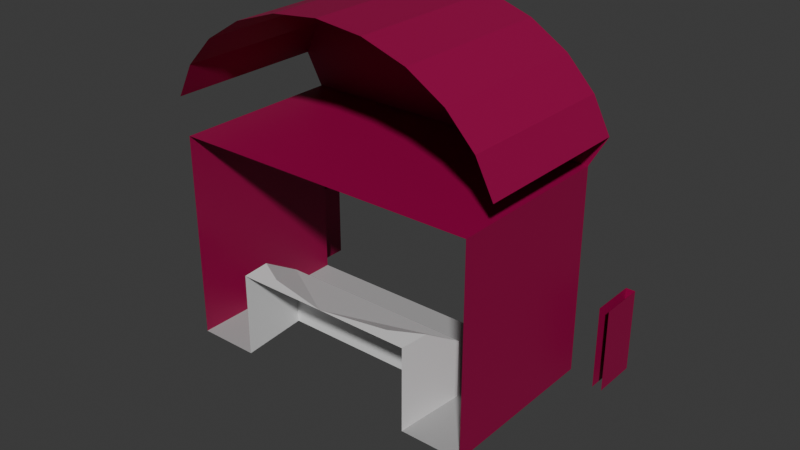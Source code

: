 # Source: ROSS_Driver_Cabin.blend  (saved by Blender 4.5.91; exported with 4.5.12 LTS)
import bpy
from mathutils import Matrix  # noqa: F401  (used for matrix-valued properties, if any)

bpy.ops.wm.read_factory_settings(use_empty=True)
scene = bpy.context.scene
scene.name = 'Scene'

# ---- collections
col_nose = bpy.data.collections.new('Nose'); scene.collection.children.link(col_nose)

# ---- materials (node trees are filled in below, after node groups)
mat_control_panel = bpy.data.materials.new('Control Panel')
mat_material_001 = bpy.data.materials.new('Material.001')
mat_material_001.alpha_threshold = 0.0
mat_material_001.roughness = 0.5
mat_material_001.line_color = (0.0, 0.0, 0.0, 1.0)
mat_floor = bpy.data.materials.new('Floor')
mat_window = bpy.data.materials.new('Window')

# ---- material node trees
mat_control_panel.use_nodes = True; mat_control_panel.node_tree.nodes.clear()
_N = mat_control_panel.node_tree.nodes; _L = mat_control_panel.node_tree.links
n0 = _N.new('ShaderNodeBsdfPrincipled'); n0.name = 'Principled BSDF'; n0.location = (-200, 100)
n0.inputs[0].default_value = (0.7991, 0.7991, 0.7991, 1.0)
n1 = _N.new('ShaderNodeOutputMaterial'); n1.name = 'Material Output'; n1.location = (200, 100)
_L.new(n0.outputs[0], n1.inputs[0])
n1.is_active_output = True
mat_material_001.use_nodes = True; mat_material_001.node_tree.nodes.clear()
_N = mat_material_001.node_tree.nodes; _L = mat_material_001.node_tree.links
n0 = _N.new('ShaderNodeOutputMaterial'); n0.name = 'Material Output'; n0.location = (200, 100)
n1 = _N.new('ShaderNodeBsdfPrincipled'); n1.name = 'Principled BSDF'; n1.location = (-200, 100)
n1.inputs[0].default_value = (0.314, 0.0, 0.06301, 1.0)
n1.inputs[3].default_value = 1.45
_L.new(n1.outputs[0], n0.inputs[0])
n0.is_active_output = True
mat_floor.use_nodes = True; mat_floor.node_tree.nodes.clear()
_N = mat_floor.node_tree.nodes; _L = mat_floor.node_tree.links
n0 = _N.new('ShaderNodeBsdfPrincipled'); n0.name = 'Principled BSDF'; n0.location = (-200, 100)
n0.inputs[0].default_value = (0.4, 0.4, 0.4, 1.0)
n0.inputs[2].default_value = 1.0
n1 = _N.new('ShaderNodeOutputMaterial'); n1.name = 'Material Output'; n1.location = (200, 100)
_L.new(n0.outputs[0], n1.inputs[0])
n1.is_active_output = True
mat_window.use_nodes = True; mat_window.node_tree.nodes.clear()
_N = mat_window.node_tree.nodes; _L = mat_window.node_tree.links
n0 = _N.new('ShaderNodeBsdfPrincipled'); n0.name = 'Principled BSDF'; n0.location = (-200, 100)
n0.inputs[4].default_value = 0.05
n1 = _N.new('ShaderNodeOutputMaterial'); n1.name = 'Material Output'; n1.location = (200, 100)
_L.new(n0.outputs[0], n1.inputs[0])
n1.is_active_output = True

# ---- world
world_world = bpy.data.worlds.new('World'); scene.world = world_world
world_world.use_nodes = True; world_world.node_tree.nodes.clear()
_N = world_world.node_tree.nodes; _L = world_world.node_tree.links
n0 = _N.new('ShaderNodeOutputWorld'); n0.name = 'World Output'; n0.location = (200, 100)
n1 = _N.new('ShaderNodeBackground'); n1.name = 'Background'; n1.location = (-200, 100)
n1.inputs[0].default_value = (0.05088, 0.05088, 0.05088, 1.0)
_L.new(n1.outputs[0], n0.inputs[0])
n0.is_active_output = True
world_world.color = (0.05088, 0.05088, 0.05088)
world_world.sun_shadow_jitter_overblur = 0.0

# ---- meshes
me_cube_002 = bpy.data.meshes.new('Cube.002')
me_cube_002.from_pydata([(0.0, -9.082, 1.723), (1.057, -9.082, 1.723), (0.9936, -9.835, 2.0), (0.0, -9.835, 2.0), (0.7024, -9.696, 2.0), (0.3581, -9.8, 2.0), (1.02, -9.526, 2.0), (0.0, -8.0, 0.0), (2.0, -8.0, 0.0), (2.0, -8.0, 0.0), (2.0, -8.0, 0.0), (1.9, -8.0, 0.25), (0.0, -8.0, 0.25), (0.0, -8.0, 4.85), (0.5176, -8.0, 4.795), (1.0, -8.0, 4.636), (1.414, -8.0, 4.381), (1.732, -8.0, 4.05), (1.932, -8.0, 3.664), (2.0, -8.0, 3.25), (0.0, -8.0, 4.85), (0.5176, -8.0, 4.795), (1.0, -8.0, 4.636), (1.414, -8.0, 4.381), (1.732, -8.0, 4.05), (1.932, -8.0, 3.664), (2.0, -8.0, 3.25), (-5.201e-16, -8.0, 4.751), (0.4966, -8.0, 4.698), (0.9578, -8.0, 4.545), (1.351, -8.0, 4.304), (1.651, -8.0, 3.992), (1.837, -8.0, 3.633), (1.901, -8.0, 3.234), (1.9, -8.0, 2.35), (0.0, -8.0, 0.25), (0.0, -8.0, 2.35), (1.901, -8.0, 2.57), (0.0, -8.0, 2.57), (1.901, -8.0, 2.57), (0.0, -8.0, 2.57), (2.0, -8.0, 2.6), (2.0, -8.0, 1.9), (2.0, -8.0, 1.0), (1.9, -8.0, 1.0), (1.9, -8.0, 1.9), (2.0, -7.5, 1.9), (2.0, -7.5, 1.0), (1.9, -7.5, 1.0), (1.9, -7.5, 1.9), (1.65, -8.0, 1.1), (0.0, -8.0, 1.1), (1.65, -9.835, 1.1), (1.65, -8.0, 3.3), (0.0, -9.082, 1.1), (1.057, -9.082, 1.1), (0.9936, -9.835, 1.1), (0.0, -8.0, 3.3), (1.65, -9.835, 3.3), (0.9936, -9.835, 2.0), (0.0, -9.835, 2.0), (1.65, -9.835, 1.1), (0.9936, -9.835, 1.1), (0.0, -9.835, 3.3), (-5.201e-16, -9.75, 4.751), (0.4966, -9.75, 4.698), (0.9578, -9.75, 4.545), (1.351, -9.75, 4.304), (1.651, -9.75, 3.992), (1.837, -9.75, 3.633)], [(7, 8), (8, 9), (9, 10), (12, 11), (41, 19), (20, 27), (32, 33), (45, 34), (12, 35), (36, 34), (33, 37), (42, 41), (10, 43), (11, 44)], [(0, 3, 5, 4, 6, 1), (4, 5, 3, 2, 6), (18, 19, 26, 25), (13, 14, 21, 20), (15, 16, 23, 22), (16, 17, 24, 23), (14, 15, 22, 21), (17, 18, 25, 24), (38, 37, 39, 40), (46, 42, 43, 47), (48, 44, 45, 49), (49, 46, 47, 48), (50, 51, 54, 55, 56, 52), (55, 54, 0, 1), (1, 6, 2, 56, 55), (56, 2, 59, 62), (52, 56, 62, 61), (2, 3, 60, 59), (58, 53, 50, 52), (58, 63, 57, 53), (27, 28, 29, 30, 31, 32, 53, 57), (30, 29, 66, 67), (28, 27, 64, 65), (31, 30, 67, 68), (29, 28, 65, 66), (32, 31, 68, 69)])
me_cube_002.polygons.foreach_set('material_index', [0, 0, 1, 1, 1, 1, 1, 1, 1, 1, 1, 1, 2, 0, 0, 0, 2, 0, 1, 1, 1, 1, 1, 1, 1, 1])
_uv = me_cube_002.uv_layers.new(name='UVMap')
_uv.uv.foreach_set('vector', [0.0, 0.0, 0.0, 0.0, 0.0, 0.0, 0.0, 0.0, 0.0, 0.0, 0.0, 0.0, 0.0, 0.0, 0.0, 0.0, 0.0, 0.0, 0.0, 0.0, 0.0, 0.0, 0.0, 0.0, 0.0, 0.0, 0.0, 0.0, 0.0, 0.0, 0.0, 0.0, 0.0, 0.0, 0.0, 0.0, 0.0, 0.0, 0.0, 0.0, 0.0, 0.0, 0.0, 0.0, 0.0, 0.0, 0.0, 0.0, 0.0, 0.0, 0.0, 0.0, 0.0, 0.0, 0.0, 0.0, 0.0, 0.0, 0.0, 0.0, 0.0, 0.0, 0.0, 0.0, 0.0, 0.0, 0.0, 0.0, 0.0, 0.0, 0.0, 0.0, 0.0, 0.0, 0.0, 0.0, 0.0, 0.0, 0.0, 0.0, 0.0, 0.0, 0.0, 0.0, 0.0, 0.0, 0.0, 0.0, 0.0, 0.0, 0.0, 0.0, 0.0, 0.0, 0.0, 0.0, 0.0, 0.0, 0.0, 0.0, 0.0, 0.0, 0.0, 0.0, 0.0, 0.0, 0.0, 0.0, 0.0, 0.0, 0.0, 0.0, 0.0, 0.0, 0.0, 0.0, 0.0, 0.0, 0.0, 0.0, 0.0, 0.0, 0.0, 0.0, 0.0, 0.0, 0.0, 0.0, 0.0, 0.0, 0.0, 0.0, 0.0, 0.0, 0.0, 0.0, 0.0, 0.0, 0.0, 0.0, 0.0, 0.0, 0.0, 0.0, 0.0, 0.0, 0.0, 0.0, 0.0, 0.0, 0.0, 0.0, 0.0, 0.0, 0.0, 0.0, 0.0, 0.0, 0.0, 0.0, 0.0, 0.0, 0.0, 0.0, 0.0, 0.0, 0.0, 0.0, 0.0, 0.0, 0.0, 0.0, 0.0, 0.0, 0.0, 0.0, 0.0, 0.0, 0.0, 0.0, 0.0, 0.0, 0.0, 0.0, 0.0, 0.0, 0.0, 0.0, 0.0, 0.0, 0.0, 0.0, 0.0, 0.0, 0.0, 0.0, 0.0, 0.0, 0.0, 0.0, 0.0, 0.0, 0.0, 0.0, 0.0, 0.0, 0.0, 0.0, 0.0, 0.0, 0.0, 0.0, 0.0, 0.0, 0.0, 0.0, 0.0, 0.0, 0.0, 0.0, 0.0, 0.0, 0.0, 0.0, 0.0, 0.0, 0.0, 0.0])
me_cube_002.materials.append(mat_control_panel)
me_cube_002.materials.append(mat_material_001)
me_cube_002.materials.append(mat_floor)
me_cube_002.materials.append(mat_window)
me_cube_002.update()

# ---- objects
ob_nose = bpy.data.objects.new('Nose', me_cube_002)

# ---- transforms, parenting, visibility, modifiers, constraints
ob_nose.location = (0.0, 0.0, 0.0)
_m = ob_nose.modifiers.new('Mirror', 'MIRROR')

# ---- collection membership
col_nose.objects.link(ob_nose)

# ---- scene / render settings (as saved in the file)
scene.frame_start = 1; scene.frame_end = 250; scene.frame_set(17)
scene.render.engine = 'BLENDER_EEVEE_NEXT'
bpy.context.view_layer.update()

# ---- added for rendering (the .blend has no active camera and no usable light): camera, sun
cam_auto = bpy.data.cameras.new('AutoCamera')
cam_auto.lens = 50.0
cam_auto.sensor_width = 36.0
cam_auto.clip_end = 1000.0
ob_auto_camera = bpy.data.objects.new('AutoCamera', cam_auto)
scene.collection.objects.link(ob_auto_camera)
ob_auto_camera.location = (6.20497, -16.1136, 7.38897)
ob_auto_camera.rotation_euler = (1.09748, -7.21219e-08, 0.694738)
scene.camera = ob_auto_camera
light_auto_sun = bpy.data.lights.new('AutoSun', 'SUN')
light_auto_sun.energy = 3.0
light_auto_sun.angle = 0.0523599
ob_auto_sun = bpy.data.objects.new('AutoSun', light_auto_sun)
scene.collection.objects.link(ob_auto_sun)
ob_auto_sun.rotation_euler = (0.872665, 0.174533, 0.523599)
bpy.context.view_layer.update()
